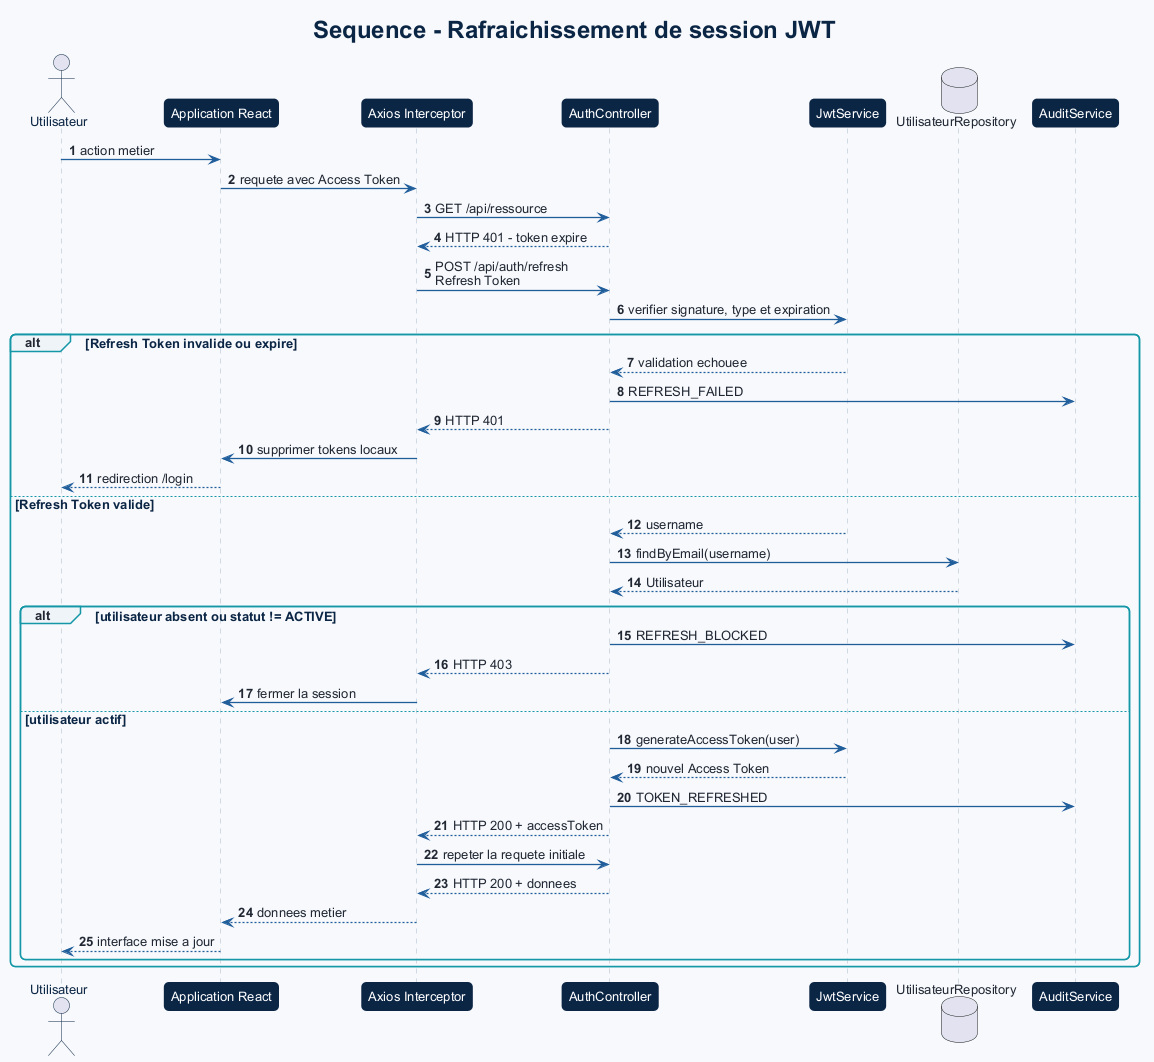

The diagram above was rendered by PlantUML. Its source (embedded in the PNG):
@startuml
!include _theme.puml
title Sequence - Rafraichissement de session JWT
autonumber

actor Utilisateur as user
participant "Application React" as app
participant "Axios Interceptor" as axios
participant AuthController as controller
participant JwtService as jwt
database UtilisateurRepository as repo
participant AuditService as audit

user -> app : action metier
app -> axios : requete avec Access Token
axios -> controller : GET /api/ressource
controller --> axios : HTTP 401 - token expire
axios -> controller : POST /api/auth/refresh\nRefresh Token
controller -> jwt : verifier signature, type et expiration

alt Refresh Token invalide ou expire
  jwt --> controller : validation echouee
  controller -> audit : REFRESH_FAILED
  controller --> axios : HTTP 401
  axios -> app : supprimer tokens locaux
  app --> user : redirection /login
else Refresh Token valide
  jwt --> controller : username
  controller -> repo : findByEmail(username)
  repo --> controller : Utilisateur
  alt utilisateur absent ou statut != ACTIVE
    controller -> audit : REFRESH_BLOCKED
    controller --> axios : HTTP 403
    axios -> app : fermer la session
  else utilisateur actif
    controller -> jwt : generateAccessToken(user)
    jwt --> controller : nouvel Access Token
    controller -> audit : TOKEN_REFRESHED
    controller --> axios : HTTP 200 + accessToken
    axios -> controller : repeter la requete initiale
    controller --> axios : HTTP 200 + donnees
    axios --> app : donnees metier
    app --> user : interface mise a jour
  end
end
@enduml